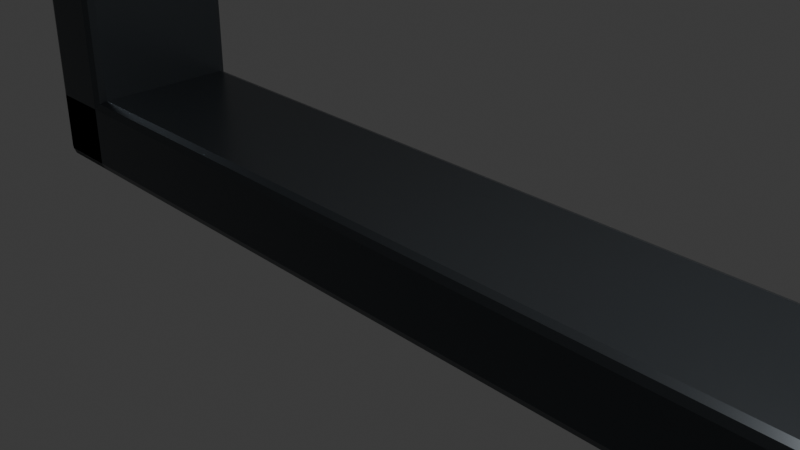 # Source: board_frame.blend  (saved by Blender 5.1.30; exported with 4.5.12 LTS)
import bpy
from mathutils import Matrix  # noqa: F401  (used for matrix-valued properties, if any)

bpy.ops.wm.read_factory_settings(use_empty=True)
scene = bpy.context.scene
scene.name = 'Scene'

# ---- collections
col_collection = bpy.data.collections.new('Collection'); scene.collection.children.link(col_collection)

# ---- materials (node trees are filled in below, after node groups)
mat_framemat_001 = bpy.data.materials.new('FrameMat.001')

# ---- material node trees
mat_framemat_001.use_nodes = True; mat_framemat_001.node_tree.nodes.clear()
_N = mat_framemat_001.node_tree.nodes; _L = mat_framemat_001.node_tree.links
n0 = _N.new('ShaderNodeBsdfPrincipled'); n0.name = 'Principled BSDF'; n0.location = (-200, 100)
n0.inputs[0].default_value = (0.08, 0.09, 0.1, 1.0)
n0.inputs[1].default_value = 0.7
n0.inputs[2].default_value = 0.3
n1 = _N.new('ShaderNodeOutputMaterial'); n1.name = 'Material Output'; n1.location = (200, 100)
_L.new(n0.outputs[0], n1.inputs[0])
n1.is_active_output = True

# ---- world
world_world = bpy.data.worlds.new('World'); scene.world = world_world
world_world.use_nodes = True; world_world.node_tree.nodes.clear()
_N = world_world.node_tree.nodes; _L = world_world.node_tree.links
n0 = _N.new('ShaderNodeOutputWorld'); n0.name = 'World Output'; n0.location = (200, 100)
n1 = _N.new('ShaderNodeBackground'); n1.name = 'Background'; n1.location = (-200, 100)
n1.inputs[0].default_value = (0.05088, 0.05088, 0.05088, 1.0)
_L.new(n1.outputs[0], n0.inputs[0])
n0.is_active_output = True
world_world.color = (0.05088, 0.05088, 0.05088)
world_world.sun_shadow_jitter_overblur = 0.0

# ---- cameras
cam_camera = bpy.data.cameras.new('Camera')
cam_camera.clip_end = 100.0
cam_camera.ortho_scale = 7.314

# ---- lights
light_light = bpy.data.lights.new('Light', 'POINT')
light_light.energy = 1000.0
light_light.shadow_soft_size = 0.1

# ---- meshes
me_boardframe_001 = bpy.data.meshes.new('BoardFrame.001')
me_boardframe_001.from_pydata([(-6.1, -0.5, -1.0), (-5.1, -0.5, -1.0), (-5.1, 1.5, -1.0), (-6.1, 1.5, -1.0), (-6.1, -0.5, 20.0), (-5.1, -0.5, 20.0), (-5.1, 1.5, 20.0), (-6.1, 1.5, 20.0), (5.1, -0.5, -1.0), (6.1, -0.5, -1.0), (6.1, 1.5, -1.0), (5.1, 1.5, -1.0), (5.1, -0.5, 20.0), (6.1, -0.5, 20.0), (6.1, 1.5, 20.0), (5.1, 1.5, 20.0), (-6.1, -0.5, -1.0), (6.1, -0.5, -1.0), (6.1, 1.5, -1.0), (-6.1, 1.5, -1.0), (-6.1, -0.5, 0.0), (6.1, -0.5, 0.0), (6.1, 1.5, 0.0), (-6.1, 1.5, 0.0)], [], [(0, 1, 5, 4), (2, 3, 7, 6), (0, 4, 7, 3), (1, 2, 6, 5), (0, 3, 2, 1), (4, 5, 6, 7), (8, 9, 13, 12), (10, 11, 15, 14), (8, 12, 15, 11), (9, 10, 14, 13), (8, 11, 10, 9), (12, 13, 14, 15), (16, 17, 21, 20), (18, 19, 23, 22), (16, 20, 23, 19), (17, 18, 22, 21), (16, 19, 18, 17), (20, 21, 22, 23)])
me_boardframe_001.materials.append(mat_framemat_001)
me_boardframe_001.update()

# ---- objects
ob_light = bpy.data.objects.new('Light', light_light)
ob_camera = bpy.data.objects.new('Camera', cam_camera)
ob_boardframe = bpy.data.objects.new('BoardFrame', me_boardframe_001)

# ---- transforms, parenting, visibility, modifiers, constraints
ob_light.location = (4.076, 1.005, 5.904)
ob_light.rotation_euler = (0.6503, 0.05522, 1.866)
ob_light.lock_rotations_4d = False
ob_light.empty_display_type = 'ARROWS'
ob_light.color = (0.0, 0.0, 0.0, 0.0)
ob_light.lineart.crease_threshold = 0.0
ob_camera.location = (7.359, -6.926, 4.958)
ob_camera.rotation_euler = (1.109, 0.0, 0.8149)
ob_camera.lock_rotations_4d = False
ob_camera.empty_display_type = 'ARROWS'
ob_camera.color = (0.0, 0.0, 0.0, 0.0)
ob_camera.display_type = 'WIRE'
ob_camera.lineart.crease_threshold = 0.0
ob_boardframe.location = (0.0, 0.0, 0.0)
_m = ob_boardframe.modifiers.new('Bevel', 'BEVEL')
_m.width = 0.12
_m.width_pct = 0.12
_m.segments = 2
_m.angle_limit = 0.785

# ---- collection membership
col_collection.objects.link(ob_light)
col_collection.objects.link(ob_camera)
col_collection.objects.link(ob_boardframe)

# ---- scene / render settings (as saved in the file)
scene.camera = ob_camera
scene.frame_start = 1; scene.frame_end = 250; scene.frame_set(1)
scene.render.engine = 'BLENDER_EEVEE_NEXT'
scene.render.bake_bias = 0.0
scene.render.bake_samples = 0
scene.cycles.sampling_pattern = 'TABULATED_SOBOL'
scene.eevee.use_volume_custom_range = False
bpy.context.view_layer.update()
